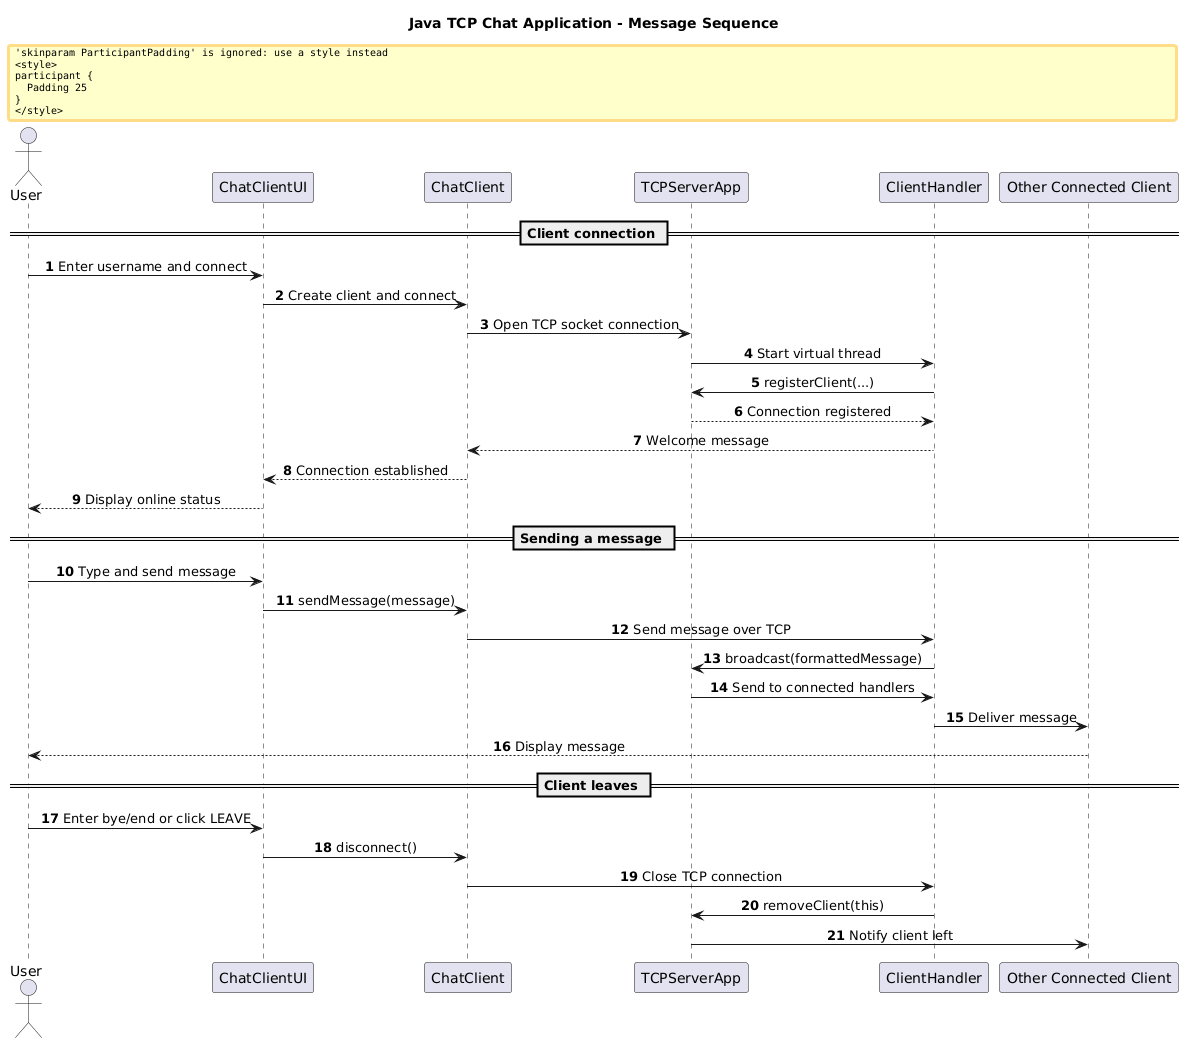

The diagram above was rendered by PlantUML. Its source (embedded in the PNG):
@startuml
title Java TCP Chat Application - Message Sequence

autonumber
skinparam shadowing false
skinparam sequenceMessageAlign center
skinparam responseMessageBelowArrow true
skinparam ParticipantPadding 25
skinparam BoxPadding 10

actor User
participant "ChatClientUI" as UI
participant "ChatClient" as Client
participant "TCPServerApp" as Server
participant "ClientHandler" as Handler
participant "Other Connected Client" as Other

== Client connection ==

User -> UI : Enter username and connect
UI -> Client : Create client and connect
Client -> Server : Open TCP socket connection
Server -> Handler : Start virtual thread
Handler -> Server : registerClient(...)
Server --> Handler : Connection registered
Handler --> Client : Welcome message
Client --> UI : Connection established
UI --> User : Display online status

== Sending a message ==

User -> UI : Type and send message
UI -> Client : sendMessage(message)
Client -> Handler : Send message over TCP
Handler -> Server : broadcast(formattedMessage)
Server -> Handler : Send to connected handlers
Handler -> Other : Deliver message
Other --> User : Display message

== Client leaves ==

User -> UI : Enter bye/end or click LEAVE
UI -> Client : disconnect()
Client -> Handler : Close TCP connection
Handler -> Server : removeClient(this)
Server -> Other : Notify client left
@enduml